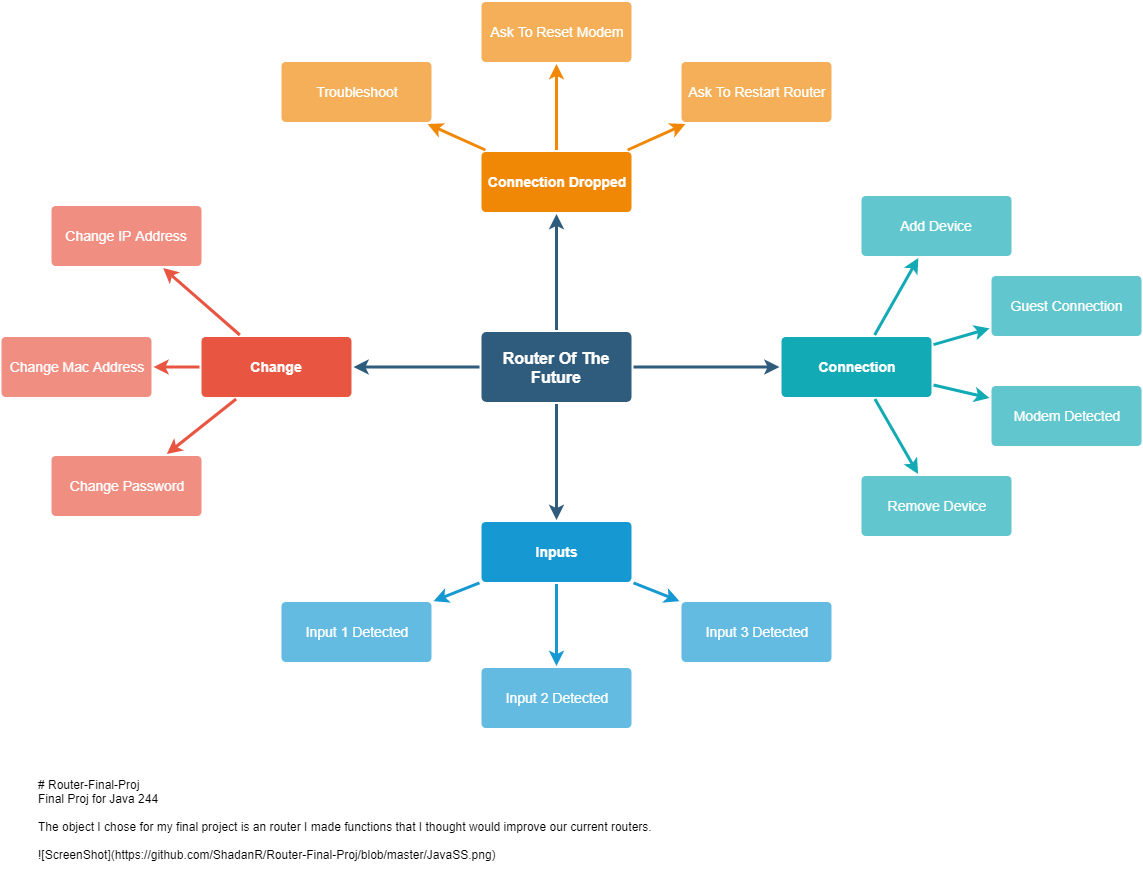

The diagram above was exported from draw.io. Its source (the exported page's mxGraphModel, read from the mxfile embedded in the PNG):
<mxGraphModel dx="994" dy="435" grid="1" gridSize="10" guides="1" tooltips="1" connect="1" arrows="1" fold="1" page="1" pageScale="1" pageWidth="1169" pageHeight="827" background="#ffffff" math="0" shadow="0">
  <root>
    <mxCell id="0" />
    <mxCell id="1" parent="0" />
    <mxCell id="1745" value="" style="edgeStyle=none;rounded=0;jumpStyle=none;html=1;shadow=0;labelBackgroundColor=none;startArrow=none;startFill=0;endArrow=classic;endFill=1;jettySize=auto;orthogonalLoop=1;strokeColor=#2F5B7C;strokeWidth=3;fontFamily=Helvetica;fontSize=16;fontColor=#23445D;spacing=5;" parent="1" source="1749" target="1764" edge="1">
      <mxGeometry relative="1" as="geometry" />
    </mxCell>
    <mxCell id="1746" value="" style="edgeStyle=none;rounded=0;jumpStyle=none;html=1;shadow=0;labelBackgroundColor=none;startArrow=none;startFill=0;endArrow=classic;endFill=1;jettySize=auto;orthogonalLoop=1;strokeColor=#2F5B7C;strokeWidth=3;fontFamily=Helvetica;fontSize=16;fontColor=#23445D;spacing=5;" parent="1" source="1749" target="1771" edge="1">
      <mxGeometry relative="1" as="geometry" />
    </mxCell>
    <mxCell id="1747" value="" style="edgeStyle=none;rounded=0;jumpStyle=none;html=1;shadow=0;labelBackgroundColor=none;startArrow=none;startFill=0;endArrow=classic;endFill=1;jettySize=auto;orthogonalLoop=1;strokeColor=#2F5B7C;strokeWidth=3;fontFamily=Helvetica;fontSize=16;fontColor=#23445D;spacing=5;" parent="1" source="1749" target="1760" edge="1">
      <mxGeometry relative="1" as="geometry" />
    </mxCell>
    <mxCell id="1748" value="" style="edgeStyle=none;rounded=0;jumpStyle=none;html=1;shadow=0;labelBackgroundColor=none;startArrow=none;startFill=0;endArrow=classic;endFill=1;jettySize=auto;orthogonalLoop=1;strokeColor=#2F5B7C;strokeWidth=3;fontFamily=Helvetica;fontSize=16;fontColor=#23445D;spacing=5;" parent="1" source="1749" target="1753" edge="1">
      <mxGeometry relative="1" as="geometry" />
    </mxCell>
    <mxCell id="1749" value="Router Of The Future" style="rounded=1;whiteSpace=wrap;html=1;shadow=0;labelBackgroundColor=none;strokeColor=none;strokeWidth=3;fillColor=#2F5B7C;fontFamily=Helvetica;fontSize=16;fontColor=#FFFFFF;align=center;fontStyle=1;spacing=5;arcSize=7;perimeterSpacing=2;" parent="1" vertex="1">
      <mxGeometry x="495" y="380.5" width="150" height="70" as="geometry" />
    </mxCell>
    <mxCell id="1750" value="" style="edgeStyle=none;rounded=1;jumpStyle=none;html=1;shadow=0;labelBackgroundColor=none;startArrow=none;startFill=0;jettySize=auto;orthogonalLoop=1;strokeColor=#E85642;strokeWidth=3;fontFamily=Helvetica;fontSize=14;fontColor=#FFFFFF;spacing=5;fontStyle=1;fillColor=#b0e3e6;" parent="1" source="1753" target="1756" edge="1">
      <mxGeometry relative="1" as="geometry" />
    </mxCell>
    <mxCell id="1751" value="" style="edgeStyle=none;rounded=1;jumpStyle=none;html=1;shadow=0;labelBackgroundColor=none;startArrow=none;startFill=0;jettySize=auto;orthogonalLoop=1;strokeColor=#E85642;strokeWidth=3;fontFamily=Helvetica;fontSize=14;fontColor=#FFFFFF;spacing=5;fontStyle=1;fillColor=#b0e3e6;" parent="1" source="1753" target="1755" edge="1">
      <mxGeometry relative="1" as="geometry" />
    </mxCell>
    <mxCell id="1752" value="" style="edgeStyle=none;rounded=1;jumpStyle=none;html=1;shadow=0;labelBackgroundColor=none;startArrow=none;startFill=0;jettySize=auto;orthogonalLoop=1;strokeColor=#E85642;strokeWidth=3;fontFamily=Helvetica;fontSize=14;fontColor=#FFFFFF;spacing=5;fontStyle=1;fillColor=#b0e3e6;" parent="1" source="1753" target="1754" edge="1">
      <mxGeometry relative="1" as="geometry" />
    </mxCell>
    <mxCell id="1753" value="Change" style="rounded=1;whiteSpace=wrap;html=1;shadow=0;labelBackgroundColor=none;strokeColor=none;strokeWidth=3;fillColor=#e85642;fontFamily=Helvetica;fontSize=14;fontColor=#FFFFFF;align=center;spacing=5;fontStyle=1;arcSize=7;perimeterSpacing=2;" parent="1" vertex="1">
      <mxGeometry x="215" y="385.5" width="150" height="60" as="geometry" />
    </mxCell>
    <mxCell id="1754" value="Change Password" style="rounded=1;whiteSpace=wrap;html=1;shadow=0;labelBackgroundColor=none;strokeColor=none;strokeWidth=3;fillColor=#f08e81;fontFamily=Helvetica;fontSize=14;fontColor=#FFFFFF;align=center;spacing=5;fontStyle=0;arcSize=7;perimeterSpacing=2;" parent="1" vertex="1">
      <mxGeometry x="65" y="504.5" width="150" height="60" as="geometry" />
    </mxCell>
    <mxCell id="1755" value="Change Mac Address" style="rounded=1;whiteSpace=wrap;html=1;shadow=0;labelBackgroundColor=none;strokeColor=none;strokeWidth=3;fillColor=#f08e81;fontFamily=Helvetica;fontSize=14;fontColor=#FFFFFF;align=center;spacing=5;fontStyle=0;arcSize=7;perimeterSpacing=2;" parent="1" vertex="1">
      <mxGeometry x="15" y="385.5" width="150" height="60" as="geometry" />
    </mxCell>
    <mxCell id="1756" value="Change IP Address" style="rounded=1;whiteSpace=wrap;html=1;shadow=0;labelBackgroundColor=none;strokeColor=none;strokeWidth=3;fillColor=#f08e81;fontFamily=Helvetica;fontSize=14;fontColor=#FFFFFF;align=center;spacing=5;fontStyle=0;arcSize=7;perimeterSpacing=2;" parent="1" vertex="1">
      <mxGeometry x="65" y="254.5" width="150" height="60" as="geometry" />
    </mxCell>
    <mxCell id="1757" value="" style="edgeStyle=none;rounded=0;jumpStyle=none;html=1;shadow=0;labelBackgroundColor=none;startArrow=none;startFill=0;endArrow=classic;endFill=1;jettySize=auto;orthogonalLoop=1;strokeColor=#1699D3;strokeWidth=3;fontFamily=Helvetica;fontSize=14;fontColor=#FFFFFF;spacing=5;" parent="1" source="1760" target="1763" edge="1">
      <mxGeometry relative="1" as="geometry" />
    </mxCell>
    <mxCell id="1758" value="" style="edgeStyle=none;rounded=0;jumpStyle=none;html=1;shadow=0;labelBackgroundColor=none;startArrow=none;startFill=0;endArrow=classic;endFill=1;jettySize=auto;orthogonalLoop=1;strokeColor=#1699D3;strokeWidth=3;fontFamily=Helvetica;fontSize=14;fontColor=#FFFFFF;spacing=5;" parent="1" source="1760" target="1762" edge="1">
      <mxGeometry relative="1" as="geometry" />
    </mxCell>
    <mxCell id="1759" value="" style="edgeStyle=none;rounded=0;jumpStyle=none;html=1;shadow=0;labelBackgroundColor=none;startArrow=none;startFill=0;endArrow=classic;endFill=1;jettySize=auto;orthogonalLoop=1;strokeColor=#1699D3;strokeWidth=3;fontFamily=Helvetica;fontSize=14;fontColor=#FFFFFF;spacing=5;" parent="1" source="1760" target="1761" edge="1">
      <mxGeometry relative="1" as="geometry" />
    </mxCell>
    <mxCell id="1760" value="Inputs" style="rounded=1;whiteSpace=wrap;html=1;shadow=0;labelBackgroundColor=none;strokeColor=none;strokeWidth=3;fillColor=#1699d3;fontFamily=Helvetica;fontSize=14;fontColor=#FFFFFF;align=center;spacing=5;fontStyle=1;arcSize=7;perimeterSpacing=2;" parent="1" vertex="1">
      <mxGeometry x="495" y="570.5" width="150" height="60" as="geometry" />
    </mxCell>
    <mxCell id="1761" value="Input 3 Detected" style="rounded=1;whiteSpace=wrap;html=1;shadow=0;labelBackgroundColor=none;strokeColor=none;strokeWidth=3;fillColor=#64bbe2;fontFamily=Helvetica;fontSize=14;fontColor=#FFFFFF;align=center;spacing=5;arcSize=7;perimeterSpacing=2;" parent="1" vertex="1">
      <mxGeometry x="695" y="650.5" width="150" height="60" as="geometry" />
    </mxCell>
    <mxCell id="1762" value="Input 2 Detected" style="rounded=1;whiteSpace=wrap;html=1;shadow=0;labelBackgroundColor=none;strokeColor=none;strokeWidth=3;fillColor=#64bbe2;fontFamily=Helvetica;fontSize=14;fontColor=#FFFFFF;align=center;spacing=5;arcSize=7;perimeterSpacing=2;" parent="1" vertex="1">
      <mxGeometry x="495" y="716.5" width="150" height="60" as="geometry" />
    </mxCell>
    <mxCell id="1763" value="Input 1 Detected" style="rounded=1;whiteSpace=wrap;html=1;shadow=0;labelBackgroundColor=none;strokeColor=none;strokeWidth=3;fillColor=#64bbe2;fontFamily=Helvetica;fontSize=14;fontColor=#FFFFFF;align=center;spacing=5;arcSize=7;perimeterSpacing=2;" parent="1" vertex="1">
      <mxGeometry x="295" y="650.5" width="150" height="60" as="geometry" />
    </mxCell>
    <mxCell id="1764" value="Connection Dropped" style="rounded=1;whiteSpace=wrap;html=1;shadow=0;labelBackgroundColor=none;strokeColor=none;strokeWidth=3;fillColor=#F08705;fontFamily=Helvetica;fontSize=14;fontColor=#FFFFFF;align=center;spacing=5;fontStyle=1;arcSize=7;perimeterSpacing=2;" parent="1" vertex="1">
      <mxGeometry x="495" y="200.5" width="150" height="60" as="geometry" />
    </mxCell>
    <mxCell id="1765" value="Ask To Restart Router&lt;br&gt;" style="rounded=1;whiteSpace=wrap;html=1;shadow=0;labelBackgroundColor=none;strokeColor=none;strokeWidth=3;fillColor=#f5af58;fontFamily=Helvetica;fontSize=14;fontColor=#FFFFFF;align=center;spacing=5;arcSize=7;perimeterSpacing=2;" parent="1" vertex="1">
      <mxGeometry x="695" y="110.5" width="150" height="60" as="geometry" />
    </mxCell>
    <mxCell id="1766" value="" style="edgeStyle=none;rounded=0;jumpStyle=none;html=1;shadow=0;labelBackgroundColor=none;startArrow=none;startFill=0;endArrow=classic;endFill=1;jettySize=auto;orthogonalLoop=1;strokeColor=#F08705;strokeWidth=3;fontFamily=Helvetica;fontSize=14;fontColor=#FFFFFF;spacing=5;" parent="1" source="1764" target="1765" edge="1">
      <mxGeometry relative="1" as="geometry" />
    </mxCell>
    <mxCell id="1767" value="Ask To Reset Modem" style="rounded=1;whiteSpace=wrap;html=1;shadow=0;labelBackgroundColor=none;strokeColor=none;strokeWidth=3;fillColor=#f5af58;fontFamily=Helvetica;fontSize=14;fontColor=#FFFFFF;align=center;spacing=5;arcSize=7;perimeterSpacing=2;" parent="1" vertex="1">
      <mxGeometry x="495" y="50.5" width="150" height="60" as="geometry" />
    </mxCell>
    <mxCell id="1768" value="" style="edgeStyle=none;rounded=0;jumpStyle=none;html=1;shadow=0;labelBackgroundColor=none;startArrow=none;startFill=0;endArrow=classic;endFill=1;jettySize=auto;orthogonalLoop=1;strokeColor=#F08705;strokeWidth=3;fontFamily=Helvetica;fontSize=14;fontColor=#FFFFFF;spacing=5;" parent="1" source="1764" target="1767" edge="1">
      <mxGeometry relative="1" as="geometry" />
    </mxCell>
    <mxCell id="1769" value="Troubleshoot" style="rounded=1;whiteSpace=wrap;html=1;shadow=0;labelBackgroundColor=none;strokeColor=none;strokeWidth=3;fillColor=#f5af58;fontFamily=Helvetica;fontSize=14;fontColor=#FFFFFF;align=center;spacing=5;arcSize=7;perimeterSpacing=2;" parent="1" vertex="1">
      <mxGeometry x="295" y="110.5" width="150" height="60" as="geometry" />
    </mxCell>
    <mxCell id="1770" value="" style="edgeStyle=none;rounded=0;jumpStyle=none;html=1;shadow=0;labelBackgroundColor=none;startArrow=none;startFill=0;endArrow=classic;endFill=1;jettySize=auto;orthogonalLoop=1;strokeColor=#F08705;strokeWidth=3;fontFamily=Helvetica;fontSize=14;fontColor=#FFFFFF;spacing=5;" parent="1" source="1764" target="1769" edge="1">
      <mxGeometry relative="1" as="geometry" />
    </mxCell>
    <mxCell id="1771" value="Connection" style="rounded=1;whiteSpace=wrap;html=1;shadow=0;labelBackgroundColor=none;strokeColor=none;strokeWidth=3;fillColor=#12aab5;fontFamily=Helvetica;fontSize=14;fontColor=#FFFFFF;align=center;spacing=5;fontStyle=1;arcSize=7;perimeterSpacing=2;" parent="1" vertex="1">
      <mxGeometry x="795" y="385.4999999999999" width="150" height="60" as="geometry" />
    </mxCell>
    <mxCell id="1772" value="Remove Device" style="rounded=1;whiteSpace=wrap;html=1;shadow=0;labelBackgroundColor=none;strokeColor=none;strokeWidth=3;fillColor=#61c6ce;fontFamily=Helvetica;fontSize=14;fontColor=#FFFFFF;align=center;spacing=5;fontStyle=0;arcSize=7;perimeterSpacing=2;" parent="1" vertex="1">
      <mxGeometry x="875" y="524.5" width="150" height="60" as="geometry" />
    </mxCell>
    <mxCell id="1773" value="" style="edgeStyle=none;rounded=1;jumpStyle=none;html=1;shadow=0;labelBackgroundColor=none;startArrow=none;startFill=0;jettySize=auto;orthogonalLoop=1;strokeColor=#12AAB5;strokeWidth=3;fontFamily=Helvetica;fontSize=14;fontColor=#FFFFFF;spacing=5;fontStyle=1;fillColor=#b0e3e6;" parent="1" source="1771" target="1772" edge="1">
      <mxGeometry relative="1" as="geometry" />
    </mxCell>
    <mxCell id="1774" value="Modem Detected" style="rounded=1;whiteSpace=wrap;html=1;shadow=0;labelBackgroundColor=none;strokeColor=none;strokeWidth=3;fillColor=#61c6ce;fontFamily=Helvetica;fontSize=14;fontColor=#FFFFFF;align=center;spacing=5;fontStyle=0;arcSize=7;perimeterSpacing=2;" parent="1" vertex="1">
      <mxGeometry x="1005" y="434.5" width="150" height="60" as="geometry" />
    </mxCell>
    <mxCell id="1775" value="" style="edgeStyle=none;rounded=1;jumpStyle=none;html=1;shadow=0;labelBackgroundColor=none;startArrow=none;startFill=0;jettySize=auto;orthogonalLoop=1;strokeColor=#12AAB5;strokeWidth=3;fontFamily=Helvetica;fontSize=14;fontColor=#FFFFFF;spacing=5;fontStyle=1;fillColor=#b0e3e6;" parent="1" source="1771" target="1774" edge="1">
      <mxGeometry relative="1" as="geometry" />
    </mxCell>
    <mxCell id="1776" value="Guest Connection" style="rounded=1;whiteSpace=wrap;html=1;shadow=0;labelBackgroundColor=none;strokeColor=none;strokeWidth=3;fillColor=#61c6ce;fontFamily=Helvetica;fontSize=14;fontColor=#FFFFFF;align=center;spacing=5;fontStyle=0;arcSize=7;perimeterSpacing=2;" parent="1" vertex="1">
      <mxGeometry x="1005" y="324.5" width="150" height="60" as="geometry" />
    </mxCell>
    <mxCell id="1777" value="" style="edgeStyle=none;rounded=1;jumpStyle=none;html=1;shadow=0;labelBackgroundColor=none;startArrow=none;startFill=0;jettySize=auto;orthogonalLoop=1;strokeColor=#12AAB5;strokeWidth=3;fontFamily=Helvetica;fontSize=14;fontColor=#FFFFFF;spacing=5;fontStyle=1;fillColor=#b0e3e6;" parent="1" source="1771" target="1776" edge="1">
      <mxGeometry relative="1" as="geometry" />
    </mxCell>
    <mxCell id="1778" value="Add Device" style="rounded=1;whiteSpace=wrap;html=1;shadow=0;labelBackgroundColor=none;strokeColor=none;strokeWidth=3;fillColor=#61c6ce;fontFamily=Helvetica;fontSize=14;fontColor=#FFFFFF;align=center;spacing=5;fontStyle=0;arcSize=7;perimeterSpacing=2;" parent="1" vertex="1">
      <mxGeometry x="875" y="244.5" width="150" height="60" as="geometry" />
    </mxCell>
    <mxCell id="1779" value="" style="edgeStyle=none;rounded=1;jumpStyle=none;html=1;shadow=0;labelBackgroundColor=none;startArrow=none;startFill=0;jettySize=auto;orthogonalLoop=1;strokeColor=#12AAB5;strokeWidth=3;fontFamily=Helvetica;fontSize=14;fontColor=#FFFFFF;spacing=5;fontStyle=1;fillColor=#b0e3e6;" parent="1" source="1771" target="1778" edge="1">
      <mxGeometry relative="1" as="geometry" />
    </mxCell>
    <UserObject label="# Router-Final-Proj&#10;Final Proj for Java 244&#10;&#10;The object I chose for my final project is an router I made functions that I thought would improve our current routers.&#10;&#10;![ScreenShot](https://github.com/ShadanR/Router-Final-Proj/blob/master/JavaSS.png)" link="# Router-Final-Proj&#10;Final Proj for Java 244&#10;&#10;The object I chose for my final project is an router I made functions that I thought would improve our current routers.&#10;&#10;![ScreenShot](https://github.com/ShadanR/Router-Final-Proj/blob/master/JavaSS.png)" id="Kh3YximeFmUjLrPU-VLo-1779">
      <mxCell style="text;html=1;" vertex="1" parent="1">
        <mxGeometry x="50" y="820" width="640" height="100" as="geometry" />
      </mxCell>
    </UserObject>
  </root>
</mxGraphModel>